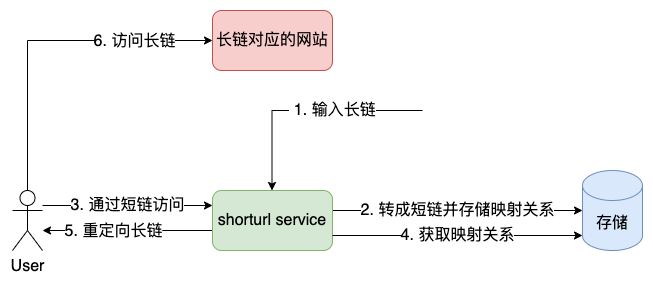

The diagram above was exported from draw.io. Its source (the exported page's mxGraphModel, read from the mxfile embedded in the PNG):
<mxGraphModel dx="1373" dy="868" grid="1" gridSize="10" guides="1" tooltips="1" connect="1" arrows="1" fold="1" page="1" pageScale="1" pageWidth="827" pageHeight="1169" math="0" shadow="0">
  <root>
    <mxCell id="0" />
    <mxCell id="1" parent="0" />
    <mxCell id="XsJFXNxzbNeDBTURMzmk-6" value="3. 通过短链访问" style="edgeStyle=orthogonalEdgeStyle;rounded=0;orthogonalLoop=1;jettySize=auto;html=1;entryX=0;entryY=0.25;entryDx=0;entryDy=0;fontSize=16;" edge="1" parent="1" target="XsJFXNxzbNeDBTURMzmk-2">
      <mxGeometry relative="1" as="geometry">
        <mxPoint x="100" y="405" as="sourcePoint" />
      </mxGeometry>
    </mxCell>
    <mxCell id="XsJFXNxzbNeDBTURMzmk-12" style="edgeStyle=orthogonalEdgeStyle;rounded=0;orthogonalLoop=1;jettySize=auto;html=1;entryX=0;entryY=0.5;entryDx=0;entryDy=0;exitX=0.5;exitY=0;exitDx=0;exitDy=0;exitPerimeter=0;fontSize=16;" edge="1" parent="1" source="XsJFXNxzbNeDBTURMzmk-1" target="XsJFXNxzbNeDBTURMzmk-11">
      <mxGeometry relative="1" as="geometry" />
    </mxCell>
    <mxCell id="XsJFXNxzbNeDBTURMzmk-13" value="6. 访问长链" style="edgeLabel;html=1;align=center;verticalAlign=middle;resizable=0;points=[];fontSize=16;" vertex="1" connectable="0" parent="XsJFXNxzbNeDBTURMzmk-12">
      <mxGeometry x="0.5303" y="4" relative="1" as="geometry">
        <mxPoint y="4" as="offset" />
      </mxGeometry>
    </mxCell>
    <mxCell id="XsJFXNxzbNeDBTURMzmk-1" value="User" style="shape=umlActor;verticalLabelPosition=bottom;verticalAlign=top;html=1;outlineConnect=0;fontSize=16;" vertex="1" parent="1">
      <mxGeometry x="70" y="390" width="30" height="60" as="geometry" />
    </mxCell>
    <mxCell id="XsJFXNxzbNeDBTURMzmk-5" value="2. 转成短链并存储映射关系" style="edgeStyle=orthogonalEdgeStyle;rounded=0;orthogonalLoop=1;jettySize=auto;html=1;fontSize=16;" edge="1" parent="1" target="XsJFXNxzbNeDBTURMzmk-3">
      <mxGeometry relative="1" as="geometry">
        <mxPoint x="390" y="410" as="sourcePoint" />
      </mxGeometry>
    </mxCell>
    <mxCell id="XsJFXNxzbNeDBTURMzmk-8" style="edgeStyle=orthogonalEdgeStyle;rounded=0;orthogonalLoop=1;jettySize=auto;html=1;fontSize=16;" edge="1" parent="1" source="XsJFXNxzbNeDBTURMzmk-2" target="XsJFXNxzbNeDBTURMzmk-1">
      <mxGeometry relative="1" as="geometry">
        <Array as="points">
          <mxPoint x="220" y="430" />
          <mxPoint x="220" y="430" />
        </Array>
      </mxGeometry>
    </mxCell>
    <mxCell id="XsJFXNxzbNeDBTURMzmk-9" value="5. 重定向长链" style="edgeLabel;html=1;align=center;verticalAlign=middle;resizable=0;points=[];fontSize=16;" vertex="1" connectable="0" parent="XsJFXNxzbNeDBTURMzmk-8">
      <mxGeometry x="0.1762" y="4" relative="1" as="geometry">
        <mxPoint y="-4" as="offset" />
      </mxGeometry>
    </mxCell>
    <mxCell id="XsJFXNxzbNeDBTURMzmk-2" value="shorturl service" style="rounded=1;whiteSpace=wrap;html=1;fontSize=16;fillColor=#d5e8d4;strokeColor=#82b366;" vertex="1" parent="1">
      <mxGeometry x="270" y="390" width="120" height="60" as="geometry" />
    </mxCell>
    <mxCell id="XsJFXNxzbNeDBTURMzmk-3" value="存储" style="shape=cylinder3;whiteSpace=wrap;html=1;boundedLbl=1;backgroundOutline=1;size=15;fontSize=16;fillColor=#dae8fc;strokeColor=#6c8ebf;" vertex="1" parent="1">
      <mxGeometry x="640" y="370" width="60" height="80" as="geometry" />
    </mxCell>
    <mxCell id="XsJFXNxzbNeDBTURMzmk-4" value="&amp;nbsp;1. 输入长链" style="endArrow=classic;html=1;rounded=0;edgeStyle=orthogonalEdgeStyle;fontSize=16;" edge="1" parent="1">
      <mxGeometry x="-0.2191" width="50" height="50" relative="1" as="geometry">
        <mxPoint x="480" y="310" as="sourcePoint" />
        <mxPoint x="329.5" y="390" as="targetPoint" />
        <mxPoint as="offset" />
      </mxGeometry>
    </mxCell>
    <mxCell id="XsJFXNxzbNeDBTURMzmk-7" value="4. 获取映射关系" style="edgeStyle=orthogonalEdgeStyle;rounded=0;orthogonalLoop=1;jettySize=auto;html=1;exitX=1;exitY=0.75;exitDx=0;exitDy=0;entryX=0;entryY=1;entryDx=0;entryDy=-15;entryPerimeter=0;fontSize=16;" edge="1" parent="1" source="XsJFXNxzbNeDBTURMzmk-2" target="XsJFXNxzbNeDBTURMzmk-3">
      <mxGeometry relative="1" as="geometry">
        <mxPoint x="400" y="420" as="sourcePoint" />
        <mxPoint x="610" y="420" as="targetPoint" />
      </mxGeometry>
    </mxCell>
    <mxCell id="XsJFXNxzbNeDBTURMzmk-11" value="长链对应的网站" style="rounded=1;whiteSpace=wrap;html=1;fontSize=16;fillColor=#f8cecc;strokeColor=#b85450;" vertex="1" parent="1">
      <mxGeometry x="270" y="210" width="120" height="60" as="geometry" />
    </mxCell>
  </root>
</mxGraphModel>